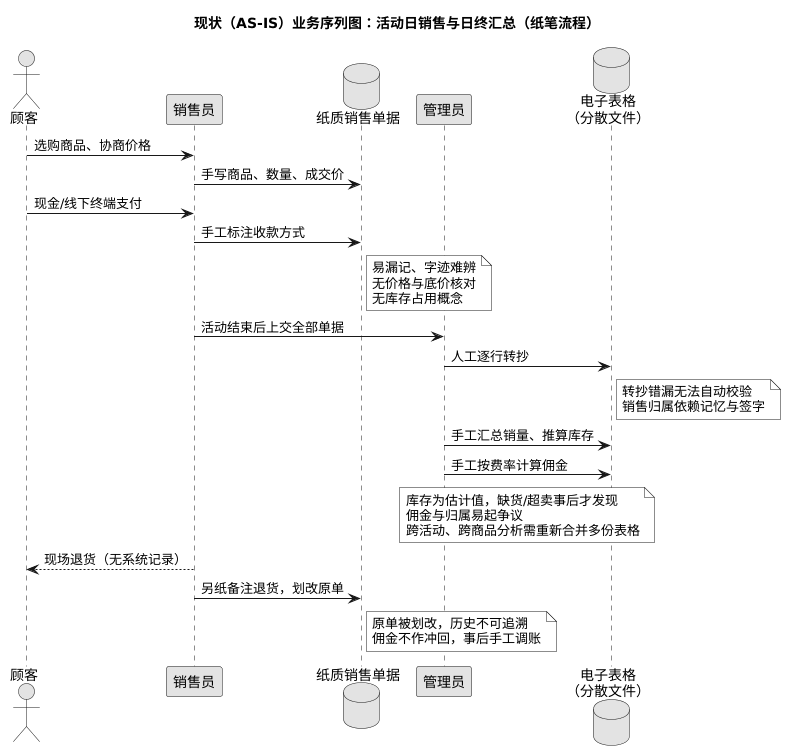

The diagram above was rendered by PlantUML. Its source (embedded in the PNG):
@startuml
skinparam monochrome true
title 现状（AS-IS）业务序列图：活动日销售与日终汇总（纸笔流程）
skinparam shadowing false
actor 顾客 as Customer
participant "销售员" as Seller
database "纸质销售单据" as Paper
participant "管理员" as Owner
database "电子表格\n（分散文件）" as Sheet

Customer -> Seller : 选购商品、协商价格
Seller -> Paper : 手写商品、数量、成交价
Customer -> Seller : 现金/线下终端支付
Seller -> Paper : 手工标注收款方式
note right of Paper : 易漏记、字迹难辨\n无价格与底价核对\n无库存占用概念
Seller -> Owner : 活动结束后上交全部单据
Owner -> Sheet : 人工逐行转抄
note right of Sheet : 转抄错漏无法自动校验\n销售归属依赖记忆与签字
Owner -> Sheet : 手工汇总销量、推算库存
Owner -> Sheet : 手工按费率计算佣金
note over Owner, Sheet : 库存为估计值，缺货/超卖事后才发现\n佣金与归属易起争议\n跨活动、跨商品分析需重新合并多份表格
Customer <-- Seller : 现场退货（无系统记录）
Seller -> Paper : 另纸备注退货，划改原单
note right of Paper : 原单被划改，历史不可追溯\n佣金不作冲回，事后手工调账
@enduml